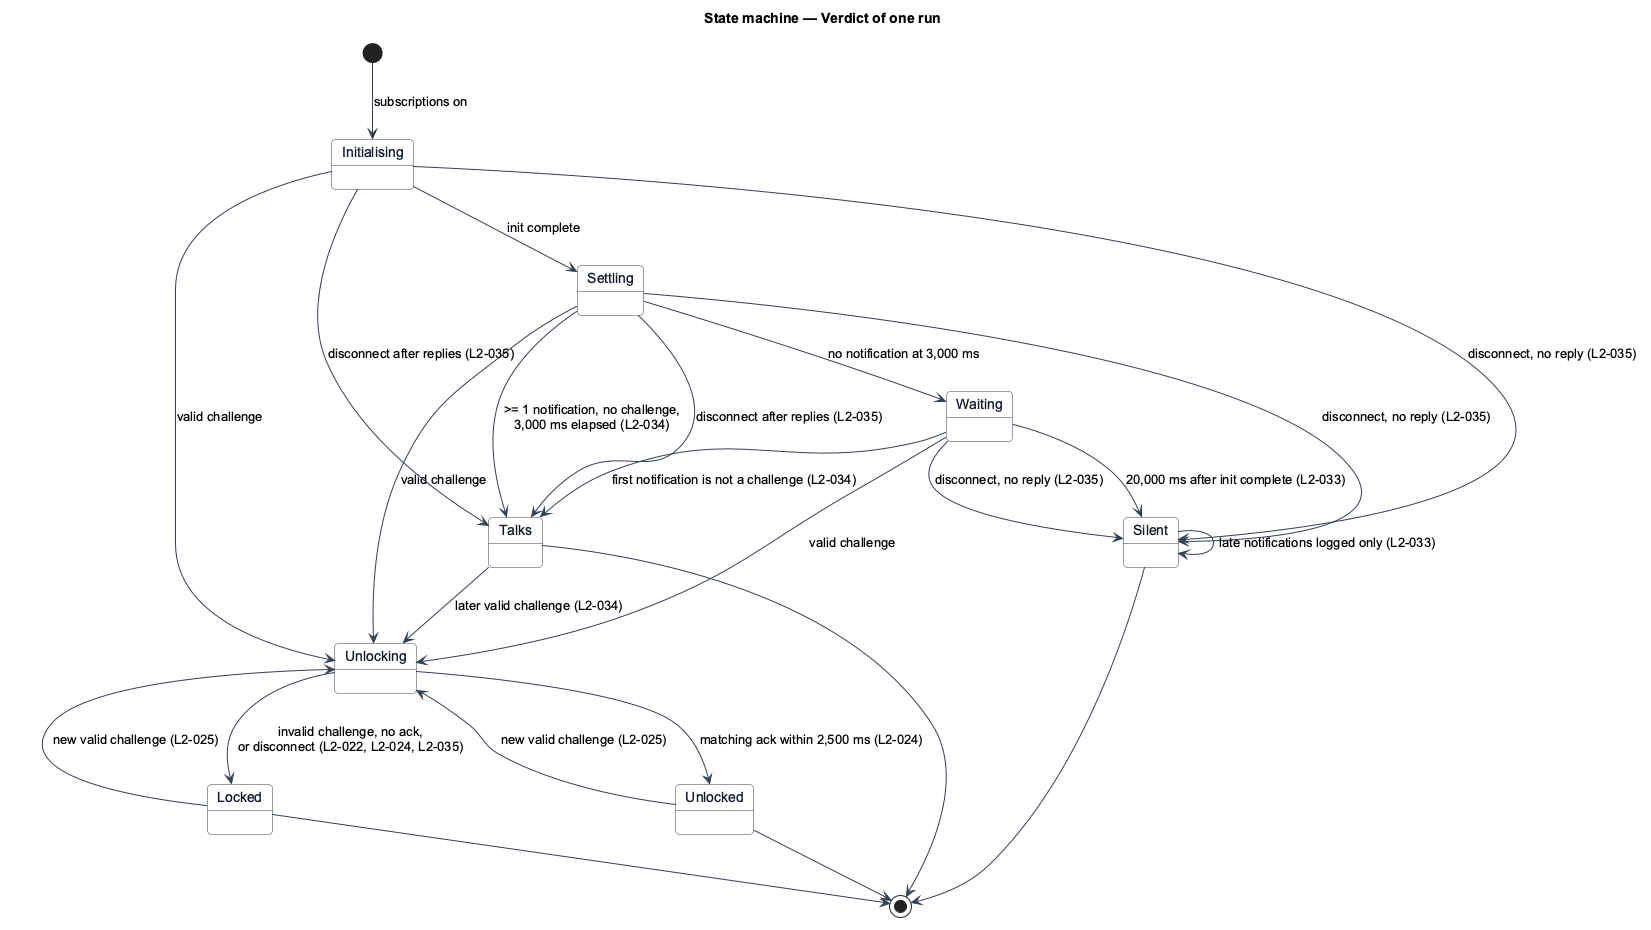

The diagram above was rendered by PlantUML. Its source (embedded in the PNG):
@startuml
title State machine — Verdict of one run
skinparam backgroundColor #FFFFFF
skinparam shadowing false
skinparam roundcorner 8
skinparam defaultFontName Arial
skinparam ArrowColor #344054
skinparam state {
  BorderColor #344054
  FontColor #101828
  BackgroundColor #F9FAFB
}
[*] --> Initialising : subscriptions on
Initialising --> Settling : init complete
Initialising --> Unlocking : valid challenge
Settling --> Talks : >= 1 notification, no challenge,\n3,000 ms elapsed (L2-034)
Settling --> Waiting : no notification at 3,000 ms
Settling --> Unlocking : valid challenge
Waiting --> Talks : first notification is not a challenge (L2-034)
Waiting --> Unlocking : valid challenge
Waiting --> Silent : 20,000 ms after init complete (L2-033)
Unlocking --> Unlocked : matching ack within 2,500 ms (L2-024)
Unlocking --> Locked : invalid challenge, no ack,\nor disconnect (L2-022, L2-024, L2-035)
Talks --> Unlocking : later valid challenge (L2-034)
Locked --> Unlocking : new valid challenge (L2-025)
Unlocked --> Unlocking : new valid challenge (L2-025)
Silent --> Silent : late notifications logged only (L2-033)
Initialising --> Silent : disconnect, no reply (L2-035)
Settling --> Talks : disconnect after replies (L2-035)
Waiting --> Silent : disconnect, no reply (L2-035)
Initialising --> Talks : disconnect after replies (L2-035)
Settling --> Silent : disconnect, no reply (L2-035)
Silent --> [*]
Talks --> [*]
Unlocked --> [*]
Locked --> [*]
@enduml